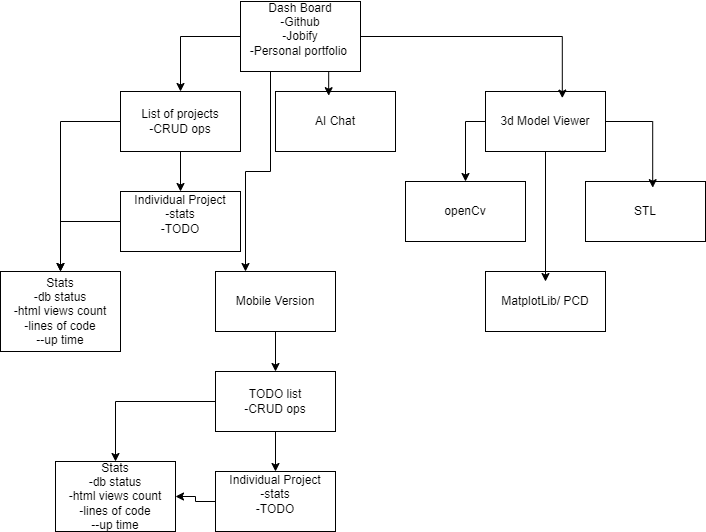

The diagram above was exported from draw.io. Its source (the exported page's mxGraphModel, read from the mxfile embedded in the PNG):
<mxGraphModel dx="1050" dy="565" grid="1" gridSize="10" guides="1" tooltips="1" connect="1" arrows="1" fold="1" page="1" pageScale="1" pageWidth="850" pageHeight="1100" math="0" shadow="0">
  <root>
    <mxCell id="0" />
    <mxCell id="1" parent="0" />
    <mxCell id="05a5HRN8Ob5KFLhq4Zw2-24" style="edgeStyle=orthogonalEdgeStyle;rounded=0;orthogonalLoop=1;jettySize=auto;html=1;exitX=0.25;exitY=1;exitDx=0;exitDy=0;entryX=0.25;entryY=0;entryDx=0;entryDy=0;" edge="1" parent="1" source="05a5HRN8Ob5KFLhq4Zw2-4" target="05a5HRN8Ob5KFLhq4Zw2-23">
      <mxGeometry relative="1" as="geometry" />
    </mxCell>
    <mxCell id="05a5HRN8Ob5KFLhq4Zw2-4" value="Dash Board&lt;div&gt;-Github&lt;/div&gt;&lt;div&gt;-Jobify&lt;/div&gt;&lt;div&gt;-Personal portfolio&amp;nbsp;&lt;/div&gt;&lt;div&gt;&lt;br&gt;&lt;/div&gt;" style="rounded=0;whiteSpace=wrap;html=1;" vertex="1" parent="1">
      <mxGeometry x="365" y="10" width="120" height="70" as="geometry" />
    </mxCell>
    <mxCell id="05a5HRN8Ob5KFLhq4Zw2-15" style="edgeStyle=orthogonalEdgeStyle;rounded=0;orthogonalLoop=1;jettySize=auto;html=1;exitX=0.5;exitY=0;exitDx=0;exitDy=0;exitPerimeter=0;" edge="1" parent="1" source="05a5HRN8Ob5KFLhq4Zw2-5" target="05a5HRN8Ob5KFLhq4Zw2-8">
      <mxGeometry relative="1" as="geometry" />
    </mxCell>
    <mxCell id="05a5HRN8Ob5KFLhq4Zw2-22" style="edgeStyle=orthogonalEdgeStyle;rounded=0;orthogonalLoop=1;jettySize=auto;html=1;exitX=1;exitY=0.5;exitDx=0;exitDy=0;exitPerimeter=0;entryX=0.5;entryY=0;entryDx=0;entryDy=0;" edge="1" parent="1" source="05a5HRN8Ob5KFLhq4Zw2-5" target="05a5HRN8Ob5KFLhq4Zw2-9">
      <mxGeometry relative="1" as="geometry" />
    </mxCell>
    <mxCell id="05a5HRN8Ob5KFLhq4Zw2-5" value="List of projects&lt;div&gt;-CRUD ops&lt;/div&gt;" style="rounded=0;whiteSpace=wrap;html=1;direction=west;points=[[0,0,0,0,0],[0,0.25,0,0,0],[0,0.5,0,0,0],[0,0.75,0,0,0],[0,1,0,0,0],[0.25,0,0,0,0],[0.25,1,0,0,0],[0.5,0,0,0,0],[0.5,1,0,0,0],[0.75,0,0,0,0],[0.75,1,0,0,0],[1,0,0,0,0],[1,0.25,0,0,0],[1,0.5,0,0,0],[1,0.75,0,0,0],[1,1,0,0,0]];" vertex="1" parent="1">
      <mxGeometry x="245" y="100" width="120" height="60" as="geometry" />
    </mxCell>
    <mxCell id="05a5HRN8Ob5KFLhq4Zw2-6" value="AI Chat" style="rounded=0;whiteSpace=wrap;html=1;" vertex="1" parent="1">
      <mxGeometry x="400" y="100" width="120" height="60" as="geometry" />
    </mxCell>
    <mxCell id="05a5HRN8Ob5KFLhq4Zw2-19" style="edgeStyle=orthogonalEdgeStyle;rounded=0;orthogonalLoop=1;jettySize=auto;html=1;exitX=0;exitY=0.5;exitDx=0;exitDy=0;entryX=0.5;entryY=0;entryDx=0;entryDy=0;" edge="1" parent="1" source="05a5HRN8Ob5KFLhq4Zw2-7" target="05a5HRN8Ob5KFLhq4Zw2-10">
      <mxGeometry relative="1" as="geometry" />
    </mxCell>
    <mxCell id="05a5HRN8Ob5KFLhq4Zw2-7" value="3d Model Viewer" style="rounded=0;whiteSpace=wrap;html=1;" vertex="1" parent="1">
      <mxGeometry x="610" y="100" width="120" height="60" as="geometry" />
    </mxCell>
    <mxCell id="05a5HRN8Ob5KFLhq4Zw2-16" style="edgeStyle=orthogonalEdgeStyle;rounded=0;orthogonalLoop=1;jettySize=auto;html=1;exitX=0;exitY=0.5;exitDx=0;exitDy=0;entryX=0.5;entryY=0;entryDx=0;entryDy=0;" edge="1" parent="1" source="05a5HRN8Ob5KFLhq4Zw2-8" target="05a5HRN8Ob5KFLhq4Zw2-9">
      <mxGeometry relative="1" as="geometry" />
    </mxCell>
    <mxCell id="05a5HRN8Ob5KFLhq4Zw2-8" value="Individual Project&lt;div&gt;-stats&lt;/div&gt;&lt;div&gt;-TODO&lt;/div&gt;&lt;div&gt;&lt;br&gt;&lt;/div&gt;" style="rounded=0;whiteSpace=wrap;html=1;" vertex="1" parent="1">
      <mxGeometry x="245" y="200" width="120" height="60" as="geometry" />
    </mxCell>
    <mxCell id="05a5HRN8Ob5KFLhq4Zw2-9" value="Stats&lt;div&gt;-db status&lt;/div&gt;&lt;div&gt;-html views count&lt;/div&gt;&lt;div&gt;-lines of code&lt;/div&gt;&lt;div&gt;--up time&lt;/div&gt;" style="rounded=0;whiteSpace=wrap;html=1;" vertex="1" parent="1">
      <mxGeometry x="125" y="280" width="120" height="80" as="geometry" />
    </mxCell>
    <mxCell id="05a5HRN8Ob5KFLhq4Zw2-10" value="openCv" style="rounded=0;whiteSpace=wrap;html=1;" vertex="1" parent="1">
      <mxGeometry x="530" y="190" width="120" height="60" as="geometry" />
    </mxCell>
    <mxCell id="05a5HRN8Ob5KFLhq4Zw2-11" value="STL" style="rounded=0;whiteSpace=wrap;html=1;" vertex="1" parent="1">
      <mxGeometry x="710" y="190" width="120" height="60" as="geometry" />
    </mxCell>
    <mxCell id="05a5HRN8Ob5KFLhq4Zw2-12" value="MatplotLib/ PCD" style="rounded=0;whiteSpace=wrap;html=1;" vertex="1" parent="1">
      <mxGeometry x="610" y="280" width="120" height="60" as="geometry" />
    </mxCell>
    <mxCell id="05a5HRN8Ob5KFLhq4Zw2-14" style="edgeStyle=orthogonalEdgeStyle;rounded=0;orthogonalLoop=1;jettySize=auto;html=1;exitX=0;exitY=0.5;exitDx=0;exitDy=0;entryX=0.5;entryY=1;entryDx=0;entryDy=0;entryPerimeter=0;" edge="1" parent="1" source="05a5HRN8Ob5KFLhq4Zw2-4" target="05a5HRN8Ob5KFLhq4Zw2-5">
      <mxGeometry relative="1" as="geometry" />
    </mxCell>
    <mxCell id="05a5HRN8Ob5KFLhq4Zw2-17" style="edgeStyle=orthogonalEdgeStyle;rounded=0;orthogonalLoop=1;jettySize=auto;html=1;exitX=0.5;exitY=1;exitDx=0;exitDy=0;entryX=0.443;entryY=0.07;entryDx=0;entryDy=0;entryPerimeter=0;" edge="1" parent="1" source="05a5HRN8Ob5KFLhq4Zw2-4" target="05a5HRN8Ob5KFLhq4Zw2-6">
      <mxGeometry relative="1" as="geometry" />
    </mxCell>
    <mxCell id="05a5HRN8Ob5KFLhq4Zw2-18" style="edgeStyle=orthogonalEdgeStyle;rounded=0;orthogonalLoop=1;jettySize=auto;html=1;exitX=1;exitY=0.5;exitDx=0;exitDy=0;entryX=0.64;entryY=0.11;entryDx=0;entryDy=0;entryPerimeter=0;" edge="1" parent="1" source="05a5HRN8Ob5KFLhq4Zw2-4" target="05a5HRN8Ob5KFLhq4Zw2-7">
      <mxGeometry relative="1" as="geometry" />
    </mxCell>
    <mxCell id="05a5HRN8Ob5KFLhq4Zw2-20" style="edgeStyle=orthogonalEdgeStyle;rounded=0;orthogonalLoop=1;jettySize=auto;html=1;exitX=1;exitY=0.5;exitDx=0;exitDy=0;entryX=0.56;entryY=0.103;entryDx=0;entryDy=0;entryPerimeter=0;" edge="1" parent="1" source="05a5HRN8Ob5KFLhq4Zw2-7" target="05a5HRN8Ob5KFLhq4Zw2-11">
      <mxGeometry relative="1" as="geometry" />
    </mxCell>
    <mxCell id="05a5HRN8Ob5KFLhq4Zw2-21" style="edgeStyle=orthogonalEdgeStyle;rounded=0;orthogonalLoop=1;jettySize=auto;html=1;exitX=0.5;exitY=1;exitDx=0;exitDy=0;entryX=0.5;entryY=0.167;entryDx=0;entryDy=0;entryPerimeter=0;" edge="1" parent="1" source="05a5HRN8Ob5KFLhq4Zw2-7" target="05a5HRN8Ob5KFLhq4Zw2-12">
      <mxGeometry relative="1" as="geometry" />
    </mxCell>
    <mxCell id="05a5HRN8Ob5KFLhq4Zw2-28" style="edgeStyle=orthogonalEdgeStyle;rounded=0;orthogonalLoop=1;jettySize=auto;html=1;exitX=0.5;exitY=1;exitDx=0;exitDy=0;" edge="1" parent="1" source="05a5HRN8Ob5KFLhq4Zw2-23" target="05a5HRN8Ob5KFLhq4Zw2-25">
      <mxGeometry relative="1" as="geometry" />
    </mxCell>
    <mxCell id="05a5HRN8Ob5KFLhq4Zw2-23" value="Mobile Version" style="rounded=0;whiteSpace=wrap;html=1;" vertex="1" parent="1">
      <mxGeometry x="340" y="280" width="120" height="60" as="geometry" />
    </mxCell>
    <mxCell id="05a5HRN8Ob5KFLhq4Zw2-29" style="edgeStyle=orthogonalEdgeStyle;rounded=0;orthogonalLoop=1;jettySize=auto;html=1;exitX=0.5;exitY=1;exitDx=0;exitDy=0;entryX=0.5;entryY=0;entryDx=0;entryDy=0;" edge="1" parent="1" source="05a5HRN8Ob5KFLhq4Zw2-25" target="05a5HRN8Ob5KFLhq4Zw2-26">
      <mxGeometry relative="1" as="geometry" />
    </mxCell>
    <mxCell id="05a5HRN8Ob5KFLhq4Zw2-30" style="edgeStyle=orthogonalEdgeStyle;rounded=0;orthogonalLoop=1;jettySize=auto;html=1;exitX=0;exitY=0.5;exitDx=0;exitDy=0;entryX=0.5;entryY=0;entryDx=0;entryDy=0;" edge="1" parent="1" source="05a5HRN8Ob5KFLhq4Zw2-25" target="05a5HRN8Ob5KFLhq4Zw2-27">
      <mxGeometry relative="1" as="geometry" />
    </mxCell>
    <mxCell id="05a5HRN8Ob5KFLhq4Zw2-25" value="TODO list&lt;div&gt;-CRUD ops&lt;/div&gt;" style="rounded=0;whiteSpace=wrap;html=1;" vertex="1" parent="1">
      <mxGeometry x="340" y="380" width="120" height="60" as="geometry" />
    </mxCell>
    <mxCell id="05a5HRN8Ob5KFLhq4Zw2-31" style="edgeStyle=orthogonalEdgeStyle;rounded=0;orthogonalLoop=1;jettySize=auto;html=1;exitX=0;exitY=0.5;exitDx=0;exitDy=0;entryX=1;entryY=0.5;entryDx=0;entryDy=0;" edge="1" parent="1" source="05a5HRN8Ob5KFLhq4Zw2-26" target="05a5HRN8Ob5KFLhq4Zw2-27">
      <mxGeometry relative="1" as="geometry" />
    </mxCell>
    <mxCell id="05a5HRN8Ob5KFLhq4Zw2-26" value="Individual Project&lt;div&gt;-stats&lt;/div&gt;&lt;div&gt;-TODO&lt;/div&gt;&lt;div&gt;&lt;br&gt;&lt;/div&gt;" style="rounded=0;whiteSpace=wrap;html=1;" vertex="1" parent="1">
      <mxGeometry x="340" y="480" width="120" height="60" as="geometry" />
    </mxCell>
    <mxCell id="05a5HRN8Ob5KFLhq4Zw2-27" value="Stats&lt;div&gt;-db status&lt;/div&gt;&lt;div&gt;-html views count&lt;/div&gt;&lt;div&gt;-lines of code&lt;/div&gt;&lt;div&gt;--up time&lt;/div&gt;" style="rounded=0;whiteSpace=wrap;html=1;" vertex="1" parent="1">
      <mxGeometry x="180" y="470" width="120" height="70" as="geometry" />
    </mxCell>
  </root>
</mxGraphModel>